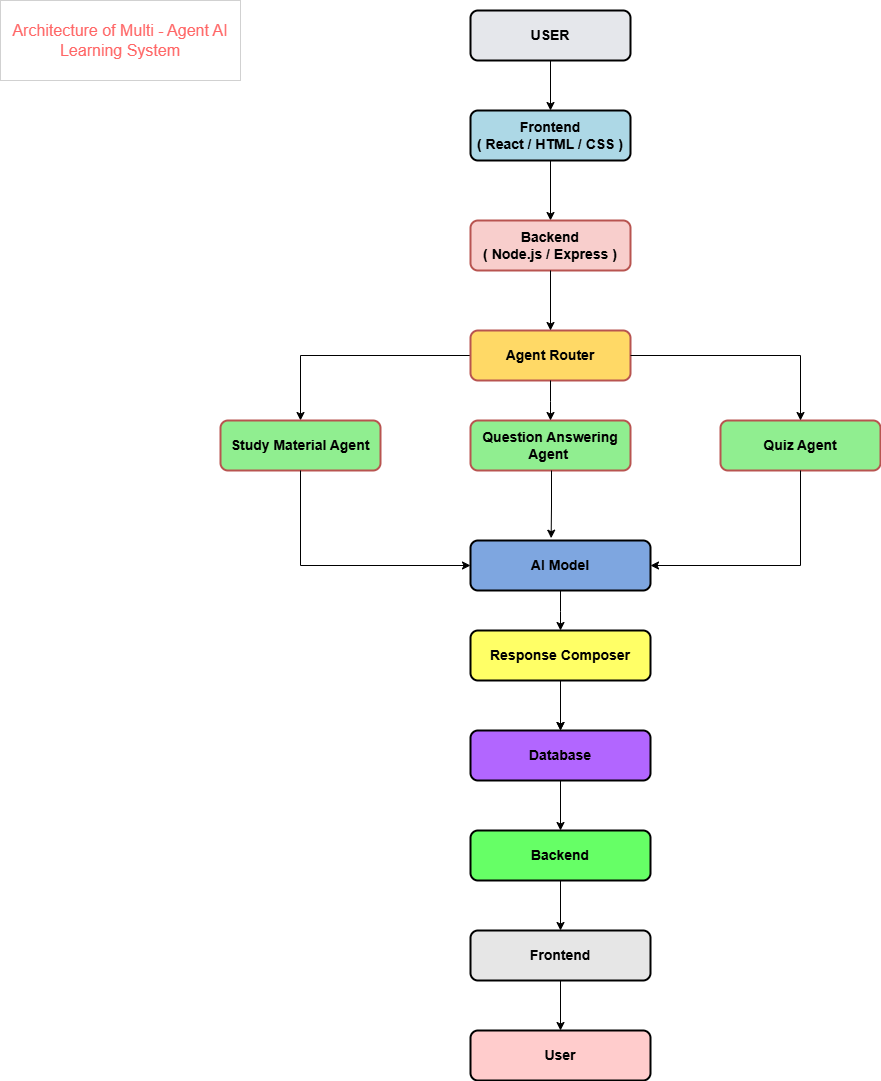

The diagram above was exported from draw.io. Its source (the exported page's mxGraphModel, read from the mxfile embedded in the PNG):
<mxGraphModel dx="2150" dy="1183" grid="1" gridSize="10" guides="1" tooltips="1" connect="1" arrows="1" fold="1" page="1" pageScale="1" pageWidth="1169" pageHeight="827" math="0" shadow="0">
  <root>
    <mxCell id="0" />
    <mxCell id="1" parent="0" />
    <mxCell id="R4sYx-3e0bGKcMRXgDWd-1" parent="1" style="rounded=1;whiteSpace=wrap;html=1;fillColor=#E5E7EB;strokeWidth=2;align=center;fontStyle=1;fontSize=14;" value="USER" vertex="1">
      <mxGeometry height="50" width="160" x="500" y="30" as="geometry" />
    </mxCell>
    <mxCell id="R4sYx-3e0bGKcMRXgDWd-18" edge="1" parent="1" source="R4sYx-3e0bGKcMRXgDWd-2" style="edgeStyle=orthogonalEdgeStyle;rounded=0;orthogonalLoop=1;jettySize=auto;html=1;" target="R4sYx-3e0bGKcMRXgDWd-3" value="">
      <mxGeometry relative="1" as="geometry" />
    </mxCell>
    <mxCell id="R4sYx-3e0bGKcMRXgDWd-2" parent="1" style="rounded=1;whiteSpace=wrap;html=1;fillColor=#ADD8E6;strokeWidth=2;align=center;fontStyle=1;fontSize=14;" value="Frontend&lt;div&gt;( React / HTML / CSS )&lt;/div&gt;" vertex="1">
      <mxGeometry height="50" width="160" x="500" y="130" as="geometry" />
    </mxCell>
    <mxCell id="R4sYx-3e0bGKcMRXgDWd-3" parent="1" style="rounded=1;whiteSpace=wrap;html=1;fillColor=#f8cecc;strokeWidth=2;align=center;fontStyle=1;fontSize=14;strokeColor=#b85450;" value="Backend&lt;div&gt;( Node.js / Express )&lt;/div&gt;" vertex="1">
      <mxGeometry height="50" width="160" x="500" y="240" as="geometry" />
    </mxCell>
    <mxCell id="R4sYx-3e0bGKcMRXgDWd-20" edge="1" parent="1" source="R4sYx-3e0bGKcMRXgDWd-4" style="edgeStyle=orthogonalEdgeStyle;rounded=0;orthogonalLoop=1;jettySize=auto;html=1;entryX=0.5;entryY=0;entryDx=0;entryDy=0;" target="R4sYx-3e0bGKcMRXgDWd-7" value="">
      <mxGeometry relative="1" as="geometry">
        <mxPoint x="460" y="430" as="targetPoint" />
      </mxGeometry>
    </mxCell>
    <mxCell id="R4sYx-3e0bGKcMRXgDWd-4" parent="1" style="rounded=1;whiteSpace=wrap;html=1;fillColor=light-dark(#FFD966,#A05300);strokeWidth=2;align=center;fontStyle=1;fontSize=14;strokeColor=#b85450;" value="Agent Router" vertex="1">
      <mxGeometry height="50" width="160" x="500" y="350" as="geometry" />
    </mxCell>
    <mxCell id="R4sYx-3e0bGKcMRXgDWd-6" parent="1" style="rounded=1;whiteSpace=wrap;html=1;fillColor=light-dark(#90EE90,#A05300);strokeWidth=2;align=center;fontStyle=1;fontSize=14;strokeColor=#b85450;" value="Question Answering Agent&amp;nbsp;" vertex="1">
      <mxGeometry height="50" width="160" x="500" y="440" as="geometry" />
    </mxCell>
    <mxCell id="R4sYx-3e0bGKcMRXgDWd-7" parent="1" style="rounded=1;whiteSpace=wrap;html=1;fillColor=light-dark(#90EE90,#A05300);strokeWidth=2;align=center;fontStyle=1;fontSize=14;strokeColor=#b85450;" value="Study Material Agent" vertex="1">
      <mxGeometry height="50" width="160" x="250" y="440" as="geometry" />
    </mxCell>
    <mxCell id="R4sYx-3e0bGKcMRXgDWd-8" parent="1" style="rounded=1;whiteSpace=wrap;html=1;fillColor=light-dark(#90EE90,#A05300);strokeWidth=2;align=center;fontStyle=1;fontSize=14;strokeColor=#b85450;" value="Quiz Agent" vertex="1">
      <mxGeometry height="50" width="160" x="750" y="440" as="geometry" />
    </mxCell>
    <mxCell id="R4sYx-3e0bGKcMRXgDWd-10" parent="1" style="rounded=1;whiteSpace=wrap;html=1;fillColor=#7EA6E0;fontStyle=1;align=center;strokeWidth=2;fontSize=14;" value="AI Model" vertex="1">
      <mxGeometry height="50" width="180" x="500" y="560" as="geometry" />
    </mxCell>
    <mxCell id="R4sYx-3e0bGKcMRXgDWd-39" edge="1" parent="1" source="R4sYx-3e0bGKcMRXgDWd-11" style="edgeStyle=orthogonalEdgeStyle;rounded=0;orthogonalLoop=1;jettySize=auto;html=1;" target="R4sYx-3e0bGKcMRXgDWd-12" value="">
      <mxGeometry relative="1" as="geometry" />
    </mxCell>
    <mxCell id="R4sYx-3e0bGKcMRXgDWd-11" parent="1" style="rounded=1;whiteSpace=wrap;html=1;fillColor=#FFFF66;fontStyle=1;align=center;strokeWidth=2;fontSize=14;" value="Response Composer" vertex="1">
      <mxGeometry height="50" width="180" x="500" y="650" as="geometry" />
    </mxCell>
    <mxCell id="R4sYx-3e0bGKcMRXgDWd-12" parent="1" style="rounded=1;whiteSpace=wrap;html=1;fillColor=light-dark(#B266FF,#00E8E8);fontStyle=1;align=center;strokeWidth=2;fontSize=14;" value="Database" vertex="1">
      <mxGeometry height="50" width="180" x="500" y="750" as="geometry" />
    </mxCell>
    <mxCell id="R4sYx-3e0bGKcMRXgDWd-15" edge="1" parent="1" style="endArrow=classic;html=1;rounded=0;entryX=0.5;entryY=0;entryDx=0;entryDy=0;" target="R4sYx-3e0bGKcMRXgDWd-2" value="">
      <mxGeometry height="50" relative="1" width="50" as="geometry">
        <mxPoint x="580" y="80" as="sourcePoint" />
        <mxPoint x="130" y="130" as="targetPoint" />
      </mxGeometry>
    </mxCell>
    <mxCell id="R4sYx-3e0bGKcMRXgDWd-22" edge="1" parent="1" source="R4sYx-3e0bGKcMRXgDWd-4" style="edgeStyle=orthogonalEdgeStyle;rounded=0;orthogonalLoop=1;jettySize=auto;html=1;exitX=1;exitY=0.5;exitDx=0;exitDy=0;entryX=0.5;entryY=0;entryDx=0;entryDy=0;" target="R4sYx-3e0bGKcMRXgDWd-8" value="">
      <mxGeometry relative="1" as="geometry">
        <mxPoint x="650" y="370" as="sourcePoint" />
        <mxPoint x="650" y="430" as="targetPoint" />
      </mxGeometry>
    </mxCell>
    <mxCell id="R4sYx-3e0bGKcMRXgDWd-23" edge="1" parent="1" style="edgeStyle=orthogonalEdgeStyle;rounded=0;orthogonalLoop=1;jettySize=auto;html=1;" value="">
      <mxGeometry relative="1" as="geometry">
        <mxPoint x="580" y="400" as="sourcePoint" />
        <mxPoint x="580" y="440" as="targetPoint" />
      </mxGeometry>
    </mxCell>
    <mxCell id="R4sYx-3e0bGKcMRXgDWd-25" edge="1" parent="1" style="edgeStyle=orthogonalEdgeStyle;rounded=0;orthogonalLoop=1;jettySize=auto;html=1;entryX=0.448;entryY=-0.046;entryDx=0;entryDy=0;entryPerimeter=0;" target="R4sYx-3e0bGKcMRXgDWd-10" value="">
      <mxGeometry relative="1" as="geometry">
        <mxPoint x="581" y="490" as="sourcePoint" />
        <mxPoint x="580" y="540" as="targetPoint" />
      </mxGeometry>
    </mxCell>
    <mxCell id="R4sYx-3e0bGKcMRXgDWd-29" edge="1" parent="1" style="edgeStyle=orthogonalEdgeStyle;rounded=0;orthogonalLoop=1;jettySize=auto;html=1;" value="">
      <mxGeometry relative="1" as="geometry">
        <mxPoint x="580" y="290" as="sourcePoint" />
        <mxPoint x="580" y="350" as="targetPoint" />
      </mxGeometry>
    </mxCell>
    <mxCell id="R4sYx-3e0bGKcMRXgDWd-30" edge="1" parent="1" style="edgeStyle=orthogonalEdgeStyle;rounded=0;orthogonalLoop=1;jettySize=auto;html=1;" value="">
      <mxGeometry relative="1" as="geometry">
        <mxPoint x="590" y="610" as="sourcePoint" />
        <mxPoint x="590" y="650" as="targetPoint" />
      </mxGeometry>
    </mxCell>
    <mxCell id="R4sYx-3e0bGKcMRXgDWd-34" edge="1" parent="1" style="edgeStyle=orthogonalEdgeStyle;rounded=0;orthogonalLoop=1;jettySize=auto;html=1;" value="">
      <mxGeometry relative="1" as="geometry">
        <mxPoint x="590" y="700" as="sourcePoint" />
        <mxPoint x="590" y="750" as="targetPoint" />
      </mxGeometry>
    </mxCell>
    <mxCell id="R4sYx-3e0bGKcMRXgDWd-35" edge="1" parent="1" source="R4sYx-3e0bGKcMRXgDWd-8" style="endArrow=classic;html=1;rounded=0;exitX=0.5;exitY=1;exitDx=0;exitDy=0;entryX=1;entryY=0.5;entryDx=0;entryDy=0;" target="R4sYx-3e0bGKcMRXgDWd-10" value="">
      <mxGeometry height="50" relative="1" width="50" as="geometry">
        <Array as="points">
          <mxPoint x="830" y="585" />
        </Array>
        <mxPoint x="620" y="500" as="sourcePoint" />
        <mxPoint x="830" y="570" as="targetPoint" />
      </mxGeometry>
    </mxCell>
    <mxCell id="R4sYx-3e0bGKcMRXgDWd-36" edge="1" parent="1" source="R4sYx-3e0bGKcMRXgDWd-7" style="endArrow=classic;html=1;rounded=0;exitX=0.5;exitY=1;exitDx=0;exitDy=0;entryX=0;entryY=0.5;entryDx=0;entryDy=0;" target="R4sYx-3e0bGKcMRXgDWd-10" value="">
      <mxGeometry height="50" relative="1" width="50" as="geometry">
        <Array as="points">
          <mxPoint x="330" y="585" />
        </Array>
        <mxPoint x="620" y="500" as="sourcePoint" />
        <mxPoint x="440" y="580" as="targetPoint" />
      </mxGeometry>
    </mxCell>
    <mxCell id="R4sYx-3e0bGKcMRXgDWd-37" parent="1" style="rounded=0;whiteSpace=wrap;html=1;fontSize=16;fontColor=#FF6666;strokeWidth=0;labelBackgroundColor=none;" value="Architecture of Multi - Agent AI Learning System" vertex="1">
      <mxGeometry height="80" width="240" x="30" y="20" as="geometry" />
    </mxCell>
    <mxCell id="R4sYx-3e0bGKcMRXgDWd-38" parent="1" style="rounded=1;whiteSpace=wrap;html=1;fillColor=light-dark(#66FF66,#00E8E8);fontStyle=1;align=center;strokeWidth=2;fontSize=14;" value="Backend" vertex="1">
      <mxGeometry height="50" width="180" x="500" y="850" as="geometry" />
    </mxCell>
    <mxCell id="R4sYx-3e0bGKcMRXgDWd-41" edge="1" parent="1" style="edgeStyle=orthogonalEdgeStyle;rounded=0;orthogonalLoop=1;jettySize=auto;html=1;" value="">
      <mxGeometry relative="1" as="geometry">
        <mxPoint x="590" y="800" as="sourcePoint" />
        <mxPoint x="590" y="850" as="targetPoint" />
      </mxGeometry>
    </mxCell>
    <mxCell id="R4sYx-3e0bGKcMRXgDWd-42" parent="1" style="rounded=1;whiteSpace=wrap;html=1;fillColor=light-dark(#E6E6E6,#00E8E8);fontStyle=1;align=center;strokeWidth=2;fontSize=14;" value="Frontend" vertex="1">
      <mxGeometry height="50" width="180" x="500" y="950" as="geometry" />
    </mxCell>
    <mxCell id="R4sYx-3e0bGKcMRXgDWd-44" edge="1" parent="1" style="edgeStyle=orthogonalEdgeStyle;rounded=0;orthogonalLoop=1;jettySize=auto;html=1;entryX=0.5;entryY=0;entryDx=0;entryDy=0;" target="R4sYx-3e0bGKcMRXgDWd-42" value="">
      <mxGeometry relative="1" as="geometry">
        <mxPoint x="590" y="900" as="sourcePoint" />
        <mxPoint x="590" y="940" as="targetPoint" />
      </mxGeometry>
    </mxCell>
    <mxCell id="R4sYx-3e0bGKcMRXgDWd-45" parent="1" style="rounded=1;whiteSpace=wrap;html=1;fillColor=light-dark(#FFCCCC,#00E8E8);fontStyle=1;align=center;strokeWidth=2;fontSize=14;" value="User" vertex="1">
      <mxGeometry height="50" width="180" x="500" y="1050" as="geometry" />
    </mxCell>
    <mxCell id="R4sYx-3e0bGKcMRXgDWd-46" edge="1" parent="1" style="edgeStyle=orthogonalEdgeStyle;rounded=0;orthogonalLoop=1;jettySize=auto;html=1;entryX=0.5;entryY=0;entryDx=0;entryDy=0;" target="R4sYx-3e0bGKcMRXgDWd-45" value="">
      <mxGeometry relative="1" as="geometry">
        <mxPoint x="590" y="1000" as="sourcePoint" />
        <mxPoint x="590" y="1040" as="targetPoint" />
      </mxGeometry>
    </mxCell>
  </root>
</mxGraphModel>